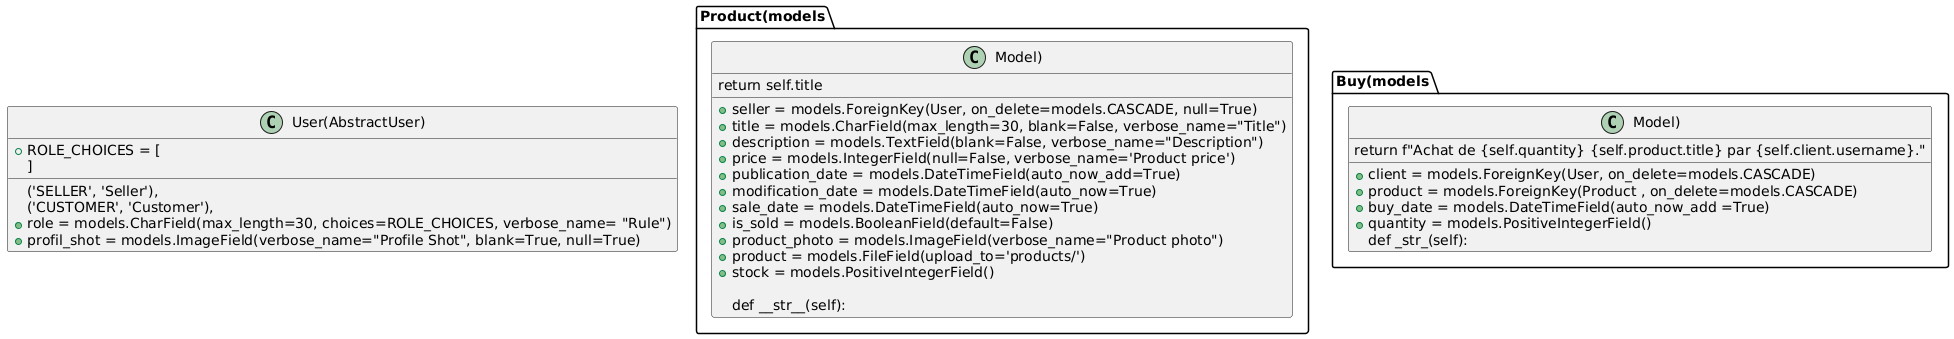

The diagram above was rendered by PlantUML. Its source (embedded in the PNG):
@startuml
class User(AbstractUser) {
    + ROLE_CHOICES = [
        ('SELLER', 'Seller'),
        ('CUSTOMER', 'Customer'),
    ]
    + role = models.CharField(max_length=30, choices=ROLE_CHOICES, verbose_name= "Rule")
    + profil_shot = models.ImageField(verbose_name="Profile Shot", blank=True, null=True)
}

class Product(models.Model){
    + seller = models.ForeignKey(User, on_delete=models.CASCADE, null=True)
    + title = models.CharField(max_length=30, blank=False, verbose_name="Title")
    + description = models.TextField(blank=False, verbose_name="Description")
    + price = models.IntegerField(null=False, verbose_name='Product price')
    + publication_date = models.DateTimeField(auto_now_add=True)
    + modification_date = models.DateTimeField(auto_now=True)
    + sale_date = models.DateTimeField(auto_now=True)
    + is_sold = models.BooleanField(default=False)
    + product_photo = models.ImageField(verbose_name="Product photo")
    + product = models.FileField(upload_to='products/')
    + stock = models.PositiveIntegerField()

    def __str__(self):
        return self.title
}
class Buy(models.Model) {
    + client = models.ForeignKey(User, on_delete=models.CASCADE)
    + product = models.ForeignKey(Product , on_delete=models.CASCADE)
    + buy_date = models.DateTimeField(auto_now_add =True)
    + quantity = models.PositiveIntegerField()
    def _str_(self):
        return f"Achat de {self.quantity} {self.product.title} par {self.client.username}."
}
@enduml